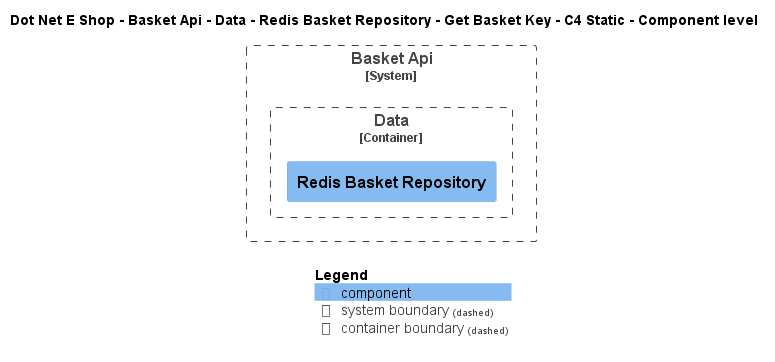

The diagram above was rendered by PlantUML. Its source (embedded in the PNG):
@startuml
!include ..\..\..\..\..\..\..\..\..\.c4s\C4_Component.puml

AddElementTag("c4interflow:lifecycle:new", $bgColor=green, $fontColor=#ffffff, $borderColor=green, $shadowing="False")
AddElementTag("c4interflow:lifecycle:changed", $bgColor=orange, $fontColor=#ffffff, $borderColor=orange, $shadowing="False")
AddElementTag("c4interflow:lifecycle:removed", $bgColor=red, $fontColor=#ffffff, $borderColor=red, $shadowing="False")

AddRelTag("c4interflow:lifecycle:new", $textColor=green, $lineColor=green)
AddRelTag("c4interflow:lifecycle:changed", $textColor=orange, $lineColor=orange)
AddRelTag("c4interflow:lifecycle:removed", $textColor=red, $lineColor=red)

SHOW_PERSON_PORTRAIT()
LAYOUT_TOP_DOWN()

skinparam linetype polyline

title Dot Net E Shop - Basket Api - Data - Redis Basket Repository - Get Basket Key - C4 Static - Component level


System_Boundary(DotNetEShop.SoftwareSystems.BasketApi, "Basket Api") {
    
Container_Boundary(DotNetEShop.SoftwareSystems.BasketApi.Containers.Data, "Data") {
    Component(DotNetEShop.SoftwareSystems.BasketApi.Containers.Data.Components.RedisBasketRepository, "Redis Basket Repository", "", "")
}
}



SHOW_LEGEND()
@enduml